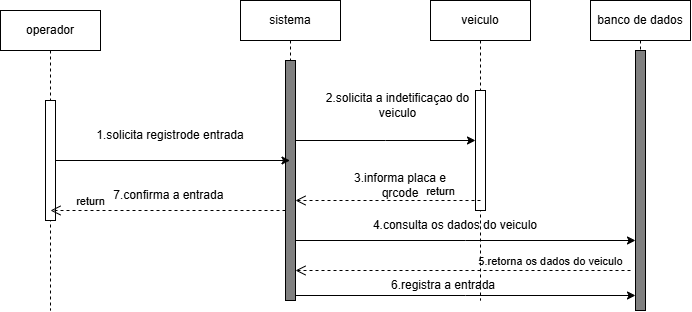

The diagram above was exported from draw.io. Its source (the exported page's mxGraphModel, read from the mxfile embedded in the PNG):
<mxGraphModel dx="1562" dy="885" grid="1" gridSize="10" guides="1" tooltips="1" connect="1" arrows="1" fold="1" page="1" pageScale="1" pageWidth="827" pageHeight="1169" math="0" shadow="0">
  <root>
    <mxCell id="0" />
    <mxCell id="1" parent="0" />
    <mxCell id="XquBWUMm8oaD-4LO7urD-7" parent="1" style="shape=umlLifeline;perimeter=lifelinePerimeter;whiteSpace=wrap;html=1;container=1;dropTarget=0;collapsible=0;recursiveResize=0;outlineConnect=0;portConstraint=eastwest;newEdgeStyle={&quot;edgeStyle&quot;:&quot;sequenceEdgeStyle&quot;,&quot;libavoidRouting&quot;:0,&quot;curved&quot;:0,&quot;rounded&quot;:0};" value="sistema" vertex="1">
      <mxGeometry height="300" width="100" x="310" y="70" as="geometry" />
    </mxCell>
    <mxCell id="XquBWUMm8oaD-4LO7urD-8" parent="XquBWUMm8oaD-4LO7urD-7" style="html=1;points=[[0,0,0,0,5],[0,1,0,0,-5],[1,0,0,0,5],[1,1,0,0,-5]];perimeter=orthogonalPerimeter;outlineConnect=0;targetShapes=umlLifeline;portConstraint=eastwest;newEdgeStyle={&quot;edgeStyle&quot;:&quot;sequenceEdgeStyle&quot;,&quot;libavoidRouting&quot;:0,&quot;curved&quot;:0,&quot;rounded&quot;:0};fillColor=#808080;" value="" vertex="1">
      <mxGeometry height="240" width="10" x="45" y="60" as="geometry" />
    </mxCell>
    <mxCell id="XquBWUMm8oaD-4LO7urD-9" parent="1" style="shape=umlLifeline;perimeter=lifelinePerimeter;whiteSpace=wrap;html=1;container=1;dropTarget=0;collapsible=0;recursiveResize=0;outlineConnect=0;portConstraint=eastwest;newEdgeStyle={&quot;edgeStyle&quot;:&quot;sequenceEdgeStyle&quot;,&quot;libavoidRouting&quot;:0,&quot;curved&quot;:0,&quot;rounded&quot;:0};" value="operador" vertex="1">
      <mxGeometry height="300" width="100" x="70" y="80" as="geometry" />
    </mxCell>
    <mxCell id="XquBWUMm8oaD-4LO7urD-10" parent="XquBWUMm8oaD-4LO7urD-9" style="html=1;points=[[0,0,0,0,5],[0,1,0,0,-5],[1,0,0,0,5],[1,1,0,0,-5]];perimeter=orthogonalPerimeter;outlineConnect=0;targetShapes=umlLifeline;portConstraint=eastwest;newEdgeStyle={&quot;edgeStyle&quot;:&quot;sequenceEdgeStyle&quot;,&quot;libavoidRouting&quot;:0,&quot;curved&quot;:0,&quot;rounded&quot;:0};" value="" vertex="1">
      <mxGeometry height="120" width="10" x="45" y="90" as="geometry" />
    </mxCell>
    <mxCell id="XquBWUMm8oaD-4LO7urD-11" parent="1" style="shape=umlLifeline;perimeter=lifelinePerimeter;whiteSpace=wrap;html=1;container=1;dropTarget=0;collapsible=0;recursiveResize=0;outlineConnect=0;portConstraint=eastwest;newEdgeStyle={&quot;edgeStyle&quot;:&quot;sequenceEdgeStyle&quot;,&quot;libavoidRouting&quot;:0,&quot;curved&quot;:0,&quot;rounded&quot;:0};" value="banco de dados" vertex="1">
      <mxGeometry height="310" width="100" x="660" y="70" as="geometry" />
    </mxCell>
    <mxCell id="XquBWUMm8oaD-4LO7urD-12" parent="XquBWUMm8oaD-4LO7urD-11" style="html=1;points=[[0,0,0,0,5],[0,1,0,0,-5],[1,0,0,0,5],[1,1,0,0,-5]];perimeter=orthogonalPerimeter;outlineConnect=0;targetShapes=umlLifeline;portConstraint=eastwest;newEdgeStyle={&quot;edgeStyle&quot;:&quot;sequenceEdgeStyle&quot;,&quot;libavoidRouting&quot;:0,&quot;curved&quot;:0,&quot;rounded&quot;:0};fillColor=#808080;" value="" vertex="1">
      <mxGeometry height="260" width="10" x="45" y="50" as="geometry" />
    </mxCell>
    <mxCell id="XquBWUMm8oaD-4LO7urD-13" parent="1" style="shape=umlLifeline;perimeter=lifelinePerimeter;whiteSpace=wrap;html=1;container=1;dropTarget=0;collapsible=0;recursiveResize=0;outlineConnect=0;portConstraint=eastwest;newEdgeStyle={&quot;edgeStyle&quot;:&quot;sequenceEdgeStyle&quot;,&quot;libavoidRouting&quot;:0,&quot;curved&quot;:0,&quot;rounded&quot;:0};" value="veiculo" vertex="1">
      <mxGeometry height="300" width="100" x="500" y="70" as="geometry" />
    </mxCell>
    <mxCell id="XquBWUMm8oaD-4LO7urD-14" parent="XquBWUMm8oaD-4LO7urD-13" style="html=1;points=[[0,0,0,0,5],[0,1,0,0,-5],[1,0,0,0,5],[1,1,0,0,-5]];perimeter=orthogonalPerimeter;outlineConnect=0;targetShapes=umlLifeline;portConstraint=eastwest;newEdgeStyle={&quot;edgeStyle&quot;:&quot;sequenceEdgeStyle&quot;,&quot;libavoidRouting&quot;:0,&quot;curved&quot;:0,&quot;rounded&quot;:0};" value="" vertex="1">
      <mxGeometry height="120" width="10" x="45" y="90" as="geometry" />
    </mxCell>
    <mxCell id="XquBWUMm8oaD-4LO7urD-15" parent="1" style="text;html=1;whiteSpace=wrap;strokeColor=none;fillColor=none;align=center;verticalAlign=middle;rounded=0;" value="1.solicita registrode entrada" vertex="1">
      <mxGeometry height="30" width="160" x="160" y="190" as="geometry" />
    </mxCell>
    <mxCell id="XquBWUMm8oaD-4LO7urD-16" edge="1" parent="1" source="XquBWUMm8oaD-4LO7urD-10" style="endArrow=classic;html=1;rounded=0;defaultLabelBackgroundColor=page;labelPadding=0 4;" target="XquBWUMm8oaD-4LO7urD-7" value="">
      <mxGeometry height="50" relative="1" width="50" as="geometry">
        <mxPoint x="390" y="470" as="sourcePoint" />
        <mxPoint x="270" y="310" as="targetPoint" />
      </mxGeometry>
    </mxCell>
    <mxCell id="XquBWUMm8oaD-4LO7urD-17" parent="1" style="text;html=1;whiteSpace=wrap;strokeColor=none;fillColor=none;align=center;verticalAlign=middle;rounded=0;" value="7.confirma a entrada&amp;nbsp;" vertex="1">
      <mxGeometry height="30" width="120" x="180" y="250" as="geometry" />
    </mxCell>
    <mxCell id="XquBWUMm8oaD-4LO7urD-22" edge="1" parent="1" source="XquBWUMm8oaD-4LO7urD-8" style="html=1;verticalAlign=bottom;endArrow=open;dashed=1;endSize=8;edgeStyle=sequenceEdgeStyle;libavoidRouting=0;curved=0;rounded=0;defaultLabelBackgroundColor=page;labelPadding=0 4;" value="return">
      <mxGeometry relative="1" x="0.6596" as="geometry">
        <Array as="points">
          <mxPoint x="160" y="280" />
        </Array>
        <mxPoint x="200" y="280" as="sourcePoint" />
        <mxPoint x="120" y="280" as="targetPoint" />
      </mxGeometry>
    </mxCell>
    <mxCell id="XquBWUMm8oaD-4LO7urD-23" parent="1" style="text;html=1;whiteSpace=wrap;strokeColor=none;fillColor=none;align=center;verticalAlign=middle;rounded=0;" value="2.solicita a indetificaçao do veiculo" vertex="1">
      <mxGeometry height="30" width="155" x="390" y="160" as="geometry" />
    </mxCell>
    <mxCell id="XquBWUMm8oaD-4LO7urD-24" edge="1" parent="1" source="XquBWUMm8oaD-4LO7urD-8" style="edgeStyle=sequenceEdgeStyle;rounded=0;orthogonalLoop=1;jettySize=auto;html=1;libavoidRouting=0;curved=0;defaultLabelBackgroundColor=page;labelPadding=0 4;" target="XquBWUMm8oaD-4LO7urD-14">
      <mxGeometry relative="1" as="geometry">
        <Array as="points">
          <mxPoint x="520" y="210" />
        </Array>
      </mxGeometry>
    </mxCell>
    <mxCell id="XquBWUMm8oaD-4LO7urD-25" edge="1" parent="1" style="html=1;verticalAlign=bottom;endArrow=open;dashed=1;endSize=8;edgeStyle=sequenceEdgeStyle;libavoidRouting=0;curved=0;rounded=0;defaultLabelBackgroundColor=page;labelPadding=0 4;" target="XquBWUMm8oaD-4LO7urD-8" value="return">
      <mxGeometry relative="1" x="-0.5676" as="geometry">
        <Array as="points">
          <mxPoint x="510" y="270" />
        </Array>
        <mxPoint x="550" y="270" as="sourcePoint" />
        <mxPoint x="470" y="270" as="targetPoint" />
      </mxGeometry>
    </mxCell>
    <mxCell id="XquBWUMm8oaD-4LO7urD-26" parent="1" style="text;html=1;whiteSpace=wrap;strokeColor=none;fillColor=none;align=center;verticalAlign=middle;rounded=0;" value="3.informa placa e qrcode" vertex="1">
      <mxGeometry height="30" width="100" x="420" y="240" as="geometry" />
    </mxCell>
    <mxCell id="XquBWUMm8oaD-4LO7urD-29" edge="1" parent="1" source="XquBWUMm8oaD-4LO7urD-8" style="edgeStyle=sequenceEdgeStyle;rounded=0;orthogonalLoop=1;jettySize=auto;html=1;libavoidRouting=0;curved=0;defaultLabelBackgroundColor=page;labelPadding=0 4;" target="XquBWUMm8oaD-4LO7urD-12">
      <mxGeometry relative="1" as="geometry">
        <Array as="points">
          <mxPoint x="365" y="310" />
        </Array>
      </mxGeometry>
    </mxCell>
    <mxCell id="XquBWUMm8oaD-4LO7urD-30" parent="1" style="text;html=1;whiteSpace=wrap;strokeColor=none;fillColor=none;align=center;verticalAlign=middle;rounded=0;" value="4.consulta os dados do veiculo" vertex="1">
      <mxGeometry height="30" width="210" x="420" y="280" as="geometry" />
    </mxCell>
    <mxCell id="XquBWUMm8oaD-4LO7urD-31" edge="1" parent="1" source="XquBWUMm8oaD-4LO7urD-8" style="edgeStyle=sequenceEdgeStyle;rounded=0;orthogonalLoop=1;jettySize=auto;html=1;libavoidRouting=0;curved=0;defaultLabelBackgroundColor=page;labelPadding=0 4;exitX=1;exitY=1;exitDx=0;exitDy=-5;exitPerimeter=0;" target="XquBWUMm8oaD-4LO7urD-12">
      <mxGeometry relative="1" as="geometry">
        <Array as="points">
          <mxPoint x="535" y="350" />
        </Array>
      </mxGeometry>
    </mxCell>
    <mxCell id="XquBWUMm8oaD-4LO7urD-32" parent="1" style="text;html=1;whiteSpace=wrap;strokeColor=none;fillColor=none;align=center;verticalAlign=middle;rounded=0;" value="6.registra a entrada" vertex="1">
      <mxGeometry height="30" width="160" x="433" y="340" as="geometry" />
    </mxCell>
    <mxCell id="XquBWUMm8oaD-4LO7urD-34" edge="1" parent="1" style="html=1;verticalAlign=bottom;endArrow=open;dashed=1;endSize=8;edgeStyle=sequenceEdgeStyle;libavoidRouting=0;curved=0;rounded=0;defaultLabelBackgroundColor=page;labelPadding=0 4;" target="XquBWUMm8oaD-4LO7urD-8" value="5.retorna os dados do veiculo">
      <mxGeometry relative="1" x="-0.5224" as="geometry">
        <mxPoint as="offset" />
        <Array as="points">
          <mxPoint x="660" y="340" />
        </Array>
        <mxPoint x="700" y="340" as="sourcePoint" />
        <mxPoint x="620" y="340" as="targetPoint" />
      </mxGeometry>
    </mxCell>
  </root>
</mxGraphModel>